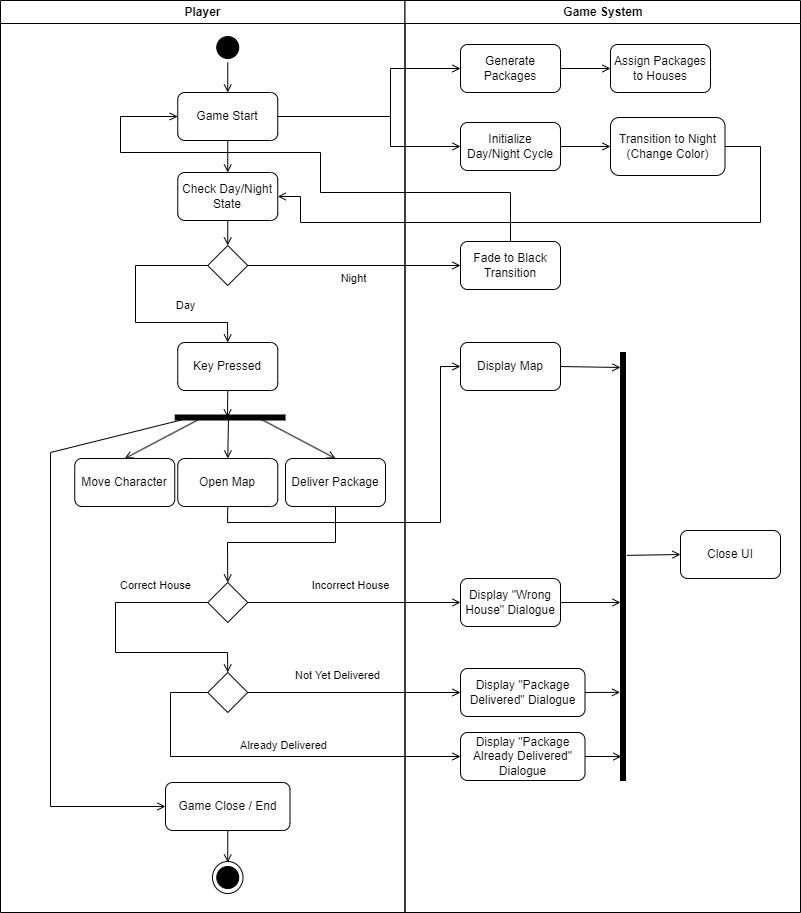

The diagram above was exported from draw.io. Its source (the exported page's mxGraphModel, read from the mxfile embedded in the PNG):
<mxGraphModel dx="974" dy="457" grid="1" gridSize="10" guides="1" tooltips="1" connect="1" arrows="1" fold="1" page="1" pageScale="1" pageWidth="1169" pageHeight="826" background="none" math="0" shadow="0">
  <root>
    <mxCell id="0" />
    <mxCell id="1" parent="0" />
    <mxCell id="2" value="Player" style="swimlane;whiteSpace=wrap" parent="1" vertex="1">
      <mxGeometry x="40" y="128" width="404.5" height="912" as="geometry" />
    </mxCell>
    <mxCell id="5" value="" style="ellipse;shape=startState;fillColor=#000000;strokeColor=#000000;" parent="2" vertex="1">
      <mxGeometry x="212.25" y="32" width="30" height="30" as="geometry" />
    </mxCell>
    <mxCell id="tT4GmSol_FMRYdSA-JS0-42" value="Game Start" style="rounded=1;whiteSpace=wrap;html=1;" vertex="1" parent="2">
      <mxGeometry x="177.25" y="92" width="100" height="48" as="geometry" />
    </mxCell>
    <mxCell id="tT4GmSol_FMRYdSA-JS0-44" value="" style="html=1;verticalAlign=top;labelBackgroundColor=none;endArrow=open;endFill=0;rounded=0;exitX=0.5;exitY=1;exitDx=0;exitDy=0;entryX=0.5;entryY=0;entryDx=0;entryDy=0;" edge="1" parent="2" source="5" target="tT4GmSol_FMRYdSA-JS0-42">
      <mxGeometry width="160" relative="1" as="geometry">
        <mxPoint x="322.75" y="176" as="sourcePoint" />
        <mxPoint x="482.75" y="176" as="targetPoint" />
      </mxGeometry>
    </mxCell>
    <mxCell id="tT4GmSol_FMRYdSA-JS0-66" value="" style="html=1;verticalAlign=top;labelBackgroundColor=none;endArrow=open;endFill=0;rounded=0;exitX=0.5;exitY=1;exitDx=0;exitDy=0;entryX=0.5;entryY=0;entryDx=0;entryDy=0;" edge="1" parent="2" source="tT4GmSol_FMRYdSA-JS0-42" target="tT4GmSol_FMRYdSA-JS0-75">
      <mxGeometry width="160" relative="1" as="geometry">
        <mxPoint x="237.25" y="84" as="sourcePoint" />
        <mxPoint x="227.03999999999996" y="168.29000000000008" as="targetPoint" />
      </mxGeometry>
    </mxCell>
    <mxCell id="tT4GmSol_FMRYdSA-JS0-75" value="Check Day/Night State" style="rounded=1;whiteSpace=wrap;html=1;" vertex="1" parent="2">
      <mxGeometry x="177.25" y="172" width="100" height="48" as="geometry" />
    </mxCell>
    <mxCell id="tT4GmSol_FMRYdSA-JS0-76" value="" style="rhombus;whiteSpace=wrap;html=1;" vertex="1" parent="2">
      <mxGeometry x="207.25" y="245" width="40" height="40" as="geometry" />
    </mxCell>
    <mxCell id="tT4GmSol_FMRYdSA-JS0-89" value="Day" style="html=1;verticalAlign=top;labelBackgroundColor=none;endArrow=open;endFill=0;rounded=0;exitX=0;exitY=0.5;exitDx=0;exitDy=0;entryX=0.5;entryY=0;entryDx=0;entryDy=0;" edge="1" parent="2" source="tT4GmSol_FMRYdSA-JS0-76" target="tT4GmSol_FMRYdSA-JS0-90">
      <mxGeometry x="-0.8155" y="27" width="160" relative="1" as="geometry">
        <mxPoint x="257" y="275" as="sourcePoint" />
        <mxPoint x="226.79999999999995" y="341.9999999999999" as="targetPoint" />
        <Array as="points">
          <mxPoint x="135" y="265" />
          <mxPoint x="135" y="322" />
          <mxPoint x="227" y="322" />
        </Array>
        <mxPoint as="offset" />
      </mxGeometry>
    </mxCell>
    <mxCell id="tT4GmSol_FMRYdSA-JS0-90" value="Key Pressed" style="rounded=1;whiteSpace=wrap;html=1;" vertex="1" parent="2">
      <mxGeometry x="177.25" y="342" width="100" height="48" as="geometry" />
    </mxCell>
    <mxCell id="tT4GmSol_FMRYdSA-JS0-91" value="Move Character" style="rounded=1;whiteSpace=wrap;html=1;" vertex="1" parent="2">
      <mxGeometry x="74.25" y="458" width="100" height="48" as="geometry" />
    </mxCell>
    <mxCell id="tT4GmSol_FMRYdSA-JS0-92" value="" style="shape=line;html=1;strokeWidth=6;strokeColor=#000000;fillColor=#000000;" vertex="1" parent="2">
      <mxGeometry x="174.25" y="412" width="110.75" height="10" as="geometry" />
    </mxCell>
    <mxCell id="tT4GmSol_FMRYdSA-JS0-93" value="" style="html=1;verticalAlign=top;labelBackgroundColor=none;endArrow=open;endFill=0;rounded=0;exitX=0.25;exitY=0.5;exitDx=0;exitDy=0;entryX=0.5;entryY=0;entryDx=0;entryDy=0;exitPerimeter=0;" edge="1" parent="2" source="tT4GmSol_FMRYdSA-JS0-92" target="tT4GmSol_FMRYdSA-JS0-91">
      <mxGeometry width="160" relative="1" as="geometry">
        <mxPoint x="204.5" y="326" as="sourcePoint" />
        <mxPoint x="204.5" y="348" as="targetPoint" />
      </mxGeometry>
    </mxCell>
    <mxCell id="tT4GmSol_FMRYdSA-JS0-94" value="Open Map" style="rounded=1;whiteSpace=wrap;html=1;" vertex="1" parent="2">
      <mxGeometry x="177.25" y="458" width="100" height="48" as="geometry" />
    </mxCell>
    <mxCell id="tT4GmSol_FMRYdSA-JS0-95" value="" style="html=1;verticalAlign=top;labelBackgroundColor=none;endArrow=open;endFill=0;rounded=0;exitX=0.485;exitY=0.725;exitDx=0;exitDy=0;entryX=0.5;entryY=0;entryDx=0;entryDy=0;exitPerimeter=0;" edge="1" parent="2" source="tT4GmSol_FMRYdSA-JS0-92" target="tT4GmSol_FMRYdSA-JS0-94">
      <mxGeometry width="160" relative="1" as="geometry">
        <mxPoint x="178.5" y="423" as="sourcePoint" />
        <mxPoint x="130.5" y="468" as="targetPoint" />
      </mxGeometry>
    </mxCell>
    <mxCell id="tT4GmSol_FMRYdSA-JS0-96" value="Deliver Package" style="rounded=1;whiteSpace=wrap;html=1;" vertex="1" parent="2">
      <mxGeometry x="285" y="458" width="100" height="48" as="geometry" />
    </mxCell>
    <mxCell id="tT4GmSol_FMRYdSA-JS0-97" value="" style="html=1;verticalAlign=top;labelBackgroundColor=none;endArrow=open;endFill=0;rounded=0;exitX=0.75;exitY=0.5;exitDx=0;exitDy=0;entryX=0.5;entryY=0;entryDx=0;entryDy=0;exitPerimeter=0;" edge="1" parent="2" source="tT4GmSol_FMRYdSA-JS0-92" target="tT4GmSol_FMRYdSA-JS0-96">
      <mxGeometry width="160" relative="1" as="geometry">
        <mxPoint x="210.5" y="427" as="sourcePoint" />
        <mxPoint x="130.5" y="468" as="targetPoint" />
      </mxGeometry>
    </mxCell>
    <mxCell id="tT4GmSol_FMRYdSA-JS0-98" value="" style="html=1;verticalAlign=top;labelBackgroundColor=none;endArrow=open;endFill=0;rounded=0;exitX=0.5;exitY=1;exitDx=0;exitDy=0;" edge="1" parent="2" source="tT4GmSol_FMRYdSA-JS0-90">
      <mxGeometry width="160" relative="1" as="geometry">
        <mxPoint x="237" y="230" as="sourcePoint" />
        <mxPoint x="227" y="417" as="targetPoint" />
      </mxGeometry>
    </mxCell>
    <mxCell id="tT4GmSol_FMRYdSA-JS0-99" value="" style="rhombus;whiteSpace=wrap;html=1;" vertex="1" parent="2">
      <mxGeometry x="207.25" y="582" width="40" height="40" as="geometry" />
    </mxCell>
    <mxCell id="tT4GmSol_FMRYdSA-JS0-100" value="" style="html=1;verticalAlign=top;labelBackgroundColor=none;endArrow=open;endFill=0;rounded=0;exitX=0.5;exitY=1;exitDx=0;exitDy=0;entryX=0.5;entryY=0;entryDx=0;entryDy=0;" edge="1" parent="2" source="tT4GmSol_FMRYdSA-JS0-96" target="tT4GmSol_FMRYdSA-JS0-99">
      <mxGeometry width="160" relative="1" as="geometry">
        <mxPoint x="237" y="230" as="sourcePoint" />
        <mxPoint x="237" y="252" as="targetPoint" />
        <Array as="points">
          <mxPoint x="335" y="542" />
          <mxPoint x="227" y="542" />
        </Array>
      </mxGeometry>
    </mxCell>
    <mxCell id="tT4GmSol_FMRYdSA-JS0-106" value="" style="rhombus;whiteSpace=wrap;html=1;" vertex="1" parent="2">
      <mxGeometry x="207.25" y="672" width="40" height="40" as="geometry" />
    </mxCell>
    <mxCell id="tT4GmSol_FMRYdSA-JS0-102" value="Correct House" style="html=1;verticalAlign=top;labelBackgroundColor=none;endArrow=open;endFill=0;rounded=0;exitX=0;exitY=0.5;exitDx=0;exitDy=0;entryX=0.5;entryY=0;entryDx=0;entryDy=0;" edge="1" parent="2" source="tT4GmSol_FMRYdSA-JS0-99" target="tT4GmSol_FMRYdSA-JS0-106">
      <mxGeometry x="-0.619" y="-30" width="160" relative="1" as="geometry">
        <mxPoint x="257" y="582" as="sourcePoint" />
        <mxPoint x="105" y="572" as="targetPoint" />
        <Array as="points">
          <mxPoint x="115" y="602" />
          <mxPoint x="115" y="652" />
          <mxPoint x="227" y="652" />
        </Array>
        <mxPoint as="offset" />
      </mxGeometry>
    </mxCell>
    <mxCell id="tT4GmSol_FMRYdSA-JS0-77" value="" style="html=1;verticalAlign=top;labelBackgroundColor=none;endArrow=open;endFill=0;rounded=0;exitX=0.5;exitY=1;exitDx=0;exitDy=0;entryX=0.5;entryY=0;entryDx=0;entryDy=0;" edge="1" parent="2" source="tT4GmSol_FMRYdSA-JS0-75" target="tT4GmSol_FMRYdSA-JS0-76">
      <mxGeometry width="160" relative="1" as="geometry">
        <mxPoint x="297" y="150" as="sourcePoint" />
        <mxPoint x="287" y="242" as="targetPoint" />
      </mxGeometry>
    </mxCell>
    <mxCell id="tT4GmSol_FMRYdSA-JS0-119" value="Game Close / End" style="rounded=1;whiteSpace=wrap;html=1;" vertex="1" parent="2">
      <mxGeometry x="165" y="782" width="124.5" height="48" as="geometry" />
    </mxCell>
    <mxCell id="tT4GmSol_FMRYdSA-JS0-120" value="" style="html=1;verticalAlign=top;labelBackgroundColor=none;endArrow=open;endFill=0;rounded=0;exitX=0.164;exitY=0.461;exitDx=0;exitDy=0;entryX=0;entryY=0.5;entryDx=0;entryDy=0;exitPerimeter=0;" edge="1" parent="2" source="tT4GmSol_FMRYdSA-JS0-92" target="tT4GmSol_FMRYdSA-JS0-119">
      <mxGeometry width="160" relative="1" as="geometry">
        <mxPoint x="212" y="427" as="sourcePoint" />
        <mxPoint x="130" y="468" as="targetPoint" />
        <Array as="points">
          <mxPoint x="50" y="452" />
          <mxPoint x="50" y="806" />
        </Array>
      </mxGeometry>
    </mxCell>
    <mxCell id="tT4GmSol_FMRYdSA-JS0-147" value="" style="ellipse;shape=startState;fillColor=#FFFFFF;strokeColor=#000000;" vertex="1" parent="2">
      <mxGeometry x="208" y="857" width="38.5" height="40" as="geometry" />
    </mxCell>
    <mxCell id="tT4GmSol_FMRYdSA-JS0-148" value="" style="ellipse;shape=startState;fillColor=#000000;strokeColor=#000000;" vertex="1" parent="2">
      <mxGeometry x="212.25" y="862" width="30" height="30" as="geometry" />
    </mxCell>
    <mxCell id="tT4GmSol_FMRYdSA-JS0-149" value="" style="html=1;verticalAlign=top;labelBackgroundColor=none;endArrow=open;endFill=0;rounded=0;exitX=0.5;exitY=1;exitDx=0;exitDy=0;entryX=0.5;entryY=0;entryDx=0;entryDy=0;" edge="1" parent="2" source="tT4GmSol_FMRYdSA-JS0-119" target="tT4GmSol_FMRYdSA-JS0-148">
      <mxGeometry width="160" relative="1" as="geometry">
        <mxPoint x="237" y="400" as="sourcePoint" />
        <mxPoint x="237" y="427" as="targetPoint" />
      </mxGeometry>
    </mxCell>
    <mxCell id="3" value="Game System" style="swimlane;whiteSpace=wrap" parent="1" vertex="1">
      <mxGeometry x="444.5" y="128" width="395.5" height="912" as="geometry" />
    </mxCell>
    <mxCell id="tT4GmSol_FMRYdSA-JS0-45" value="Generate Packages" style="rounded=1;whiteSpace=wrap;html=1;" vertex="1" parent="3">
      <mxGeometry x="55.5" y="44" width="100" height="48" as="geometry" />
    </mxCell>
    <mxCell id="tT4GmSol_FMRYdSA-JS0-47" value="Initialize Day/Night Cycle" style="rounded=1;whiteSpace=wrap;html=1;" vertex="1" parent="3">
      <mxGeometry x="55.5" y="122" width="100" height="48" as="geometry" />
    </mxCell>
    <mxCell id="tT4GmSol_FMRYdSA-JS0-71" value="Assign Packages to Houses" style="rounded=1;whiteSpace=wrap;html=1;" vertex="1" parent="3">
      <mxGeometry x="205.5" y="44" width="100" height="48" as="geometry" />
    </mxCell>
    <mxCell id="tT4GmSol_FMRYdSA-JS0-72" value="" style="html=1;verticalAlign=top;labelBackgroundColor=none;endArrow=open;endFill=0;rounded=0;exitX=1;exitY=0.5;exitDx=0;exitDy=0;" edge="1" parent="3" source="tT4GmSol_FMRYdSA-JS0-45" target="tT4GmSol_FMRYdSA-JS0-71">
      <mxGeometry width="160" relative="1" as="geometry">
        <mxPoint x="-162.5" y="72" as="sourcePoint" />
        <mxPoint x="-162.5" y="102" as="targetPoint" />
      </mxGeometry>
    </mxCell>
    <mxCell id="tT4GmSol_FMRYdSA-JS0-73" value="Transition to Night (Change Color)" style="rounded=1;whiteSpace=wrap;html=1;" vertex="1" parent="3">
      <mxGeometry x="205.5" y="117" width="114.5" height="58" as="geometry" />
    </mxCell>
    <mxCell id="tT4GmSol_FMRYdSA-JS0-78" value="" style="html=1;verticalAlign=top;labelBackgroundColor=none;endArrow=open;endFill=0;rounded=0;exitX=1;exitY=0.5;exitDx=0;exitDy=0;entryX=0;entryY=0.5;entryDx=0;entryDy=0;" edge="1" parent="3" source="tT4GmSol_FMRYdSA-JS0-47" target="tT4GmSol_FMRYdSA-JS0-73">
      <mxGeometry width="160" relative="1" as="geometry">
        <mxPoint x="165" y="78" as="sourcePoint" />
        <mxPoint x="215" y="78" as="targetPoint" />
      </mxGeometry>
    </mxCell>
    <mxCell id="tT4GmSol_FMRYdSA-JS0-80" value="Fade to Black Transition" style="rounded=1;whiteSpace=wrap;html=1;" vertex="1" parent="3">
      <mxGeometry x="55.5" y="241" width="100" height="48" as="geometry" />
    </mxCell>
    <mxCell id="tT4GmSol_FMRYdSA-JS0-103" value="Display Map" style="rounded=1;whiteSpace=wrap;html=1;" vertex="1" parent="3">
      <mxGeometry x="55.5" y="342" width="100" height="48" as="geometry" />
    </mxCell>
    <mxCell id="tT4GmSol_FMRYdSA-JS0-105" value="Display &quot;Wrong House&quot; Dialogue" style="rounded=1;whiteSpace=wrap;html=1;" vertex="1" parent="3">
      <mxGeometry x="55.5" y="578" width="100" height="48" as="geometry" />
    </mxCell>
    <mxCell id="tT4GmSol_FMRYdSA-JS0-107" value="Display &quot;Package Delivered&quot; Dialogue" style="rounded=1;whiteSpace=wrap;html=1;" vertex="1" parent="3">
      <mxGeometry x="55.5" y="668" width="124.5" height="48" as="geometry" />
    </mxCell>
    <mxCell id="tT4GmSol_FMRYdSA-JS0-110" value="Display &quot;Package Already Delivered&quot; Dialogue" style="rounded=1;whiteSpace=wrap;html=1;" vertex="1" parent="3">
      <mxGeometry x="55.5" y="732" width="124.5" height="48" as="geometry" />
    </mxCell>
    <mxCell id="tT4GmSol_FMRYdSA-JS0-111" value="Close UI" style="rounded=1;whiteSpace=wrap;html=1;" vertex="1" parent="3">
      <mxGeometry x="275.5" y="530" width="100" height="48" as="geometry" />
    </mxCell>
    <mxCell id="tT4GmSol_FMRYdSA-JS0-112" value="" style="html=1;points=[];perimeter=orthogonalPerimeter;fillColor=strokeColor;" vertex="1" parent="3">
      <mxGeometry x="215.5" y="352" width="5" height="428" as="geometry" />
    </mxCell>
    <mxCell id="tT4GmSol_FMRYdSA-JS0-113" value="" style="html=1;verticalAlign=top;labelBackgroundColor=none;endArrow=open;endFill=0;rounded=0;exitX=1;exitY=0.5;exitDx=0;exitDy=0;" edge="1" parent="3" source="tT4GmSol_FMRYdSA-JS0-103">
      <mxGeometry width="160" relative="1" as="geometry">
        <mxPoint x="-167.5" y="150" as="sourcePoint" />
        <mxPoint x="215.5" y="367" as="targetPoint" />
      </mxGeometry>
    </mxCell>
    <mxCell id="tT4GmSol_FMRYdSA-JS0-114" value="" style="html=1;verticalAlign=top;labelBackgroundColor=none;endArrow=open;endFill=0;rounded=0;exitX=1;exitY=0.5;exitDx=0;exitDy=0;" edge="1" parent="3" source="tT4GmSol_FMRYdSA-JS0-105">
      <mxGeometry width="160" relative="1" as="geometry">
        <mxPoint x="165" y="376" as="sourcePoint" />
        <mxPoint x="215.5" y="602" as="targetPoint" />
      </mxGeometry>
    </mxCell>
    <mxCell id="tT4GmSol_FMRYdSA-JS0-115" value="" style="html=1;verticalAlign=top;labelBackgroundColor=none;endArrow=open;endFill=0;rounded=0;exitX=1;exitY=0.5;exitDx=0;exitDy=0;entryX=-0.087;entryY=0.794;entryDx=0;entryDy=0;entryPerimeter=0;" edge="1" parent="3" source="tT4GmSol_FMRYdSA-JS0-107" target="tT4GmSol_FMRYdSA-JS0-112">
      <mxGeometry width="160" relative="1" as="geometry">
        <mxPoint x="165" y="612" as="sourcePoint" />
        <mxPoint x="225.5" y="612" as="targetPoint" />
      </mxGeometry>
    </mxCell>
    <mxCell id="tT4GmSol_FMRYdSA-JS0-116" value="" style="html=1;verticalAlign=top;labelBackgroundColor=none;endArrow=open;endFill=0;rounded=0;exitX=1;exitY=0.5;exitDx=0;exitDy=0;entryX=0.189;entryY=0.944;entryDx=0;entryDy=0;entryPerimeter=0;" edge="1" parent="3" source="tT4GmSol_FMRYdSA-JS0-110" target="tT4GmSol_FMRYdSA-JS0-112">
      <mxGeometry width="160" relative="1" as="geometry">
        <mxPoint x="190" y="702" as="sourcePoint" />
        <mxPoint x="225" y="702" as="targetPoint" />
      </mxGeometry>
    </mxCell>
    <mxCell id="tT4GmSol_FMRYdSA-JS0-117" value="" style="html=1;verticalAlign=top;labelBackgroundColor=none;endArrow=open;endFill=0;rounded=0;exitX=1.292;exitY=0.474;exitDx=0;exitDy=0;exitPerimeter=0;entryX=0;entryY=0.5;entryDx=0;entryDy=0;" edge="1" parent="3" source="tT4GmSol_FMRYdSA-JS0-112" target="tT4GmSol_FMRYdSA-JS0-111">
      <mxGeometry width="160" relative="1" as="geometry">
        <mxPoint x="165" y="376" as="sourcePoint" />
        <mxPoint x="225.5" y="377" as="targetPoint" />
      </mxGeometry>
    </mxCell>
    <mxCell id="tT4GmSol_FMRYdSA-JS0-46" value="" style="html=1;verticalAlign=top;labelBackgroundColor=none;endArrow=open;endFill=0;rounded=0;exitX=1;exitY=0.5;exitDx=0;exitDy=0;entryX=0;entryY=0.5;entryDx=0;entryDy=0;" edge="1" parent="1" source="tT4GmSol_FMRYdSA-JS0-42" target="tT4GmSol_FMRYdSA-JS0-45">
      <mxGeometry width="160" relative="1" as="geometry">
        <mxPoint x="314.5" y="208" as="sourcePoint" />
        <mxPoint x="314.5" y="230" as="targetPoint" />
        <Array as="points">
          <mxPoint x="430" y="244" />
          <mxPoint x="430" y="196" />
        </Array>
      </mxGeometry>
    </mxCell>
    <mxCell id="tT4GmSol_FMRYdSA-JS0-53" value="" style="html=1;verticalAlign=top;labelBackgroundColor=none;endArrow=open;endFill=0;rounded=0;exitX=1;exitY=0.5;exitDx=0;exitDy=0;entryX=0;entryY=0.5;entryDx=0;entryDy=0;" edge="1" parent="1" source="tT4GmSol_FMRYdSA-JS0-42" target="tT4GmSol_FMRYdSA-JS0-47">
      <mxGeometry width="160" relative="1" as="geometry">
        <mxPoint x="314.5" y="208" as="sourcePoint" />
        <mxPoint x="314.5" y="230" as="targetPoint" />
        <Array as="points">
          <mxPoint x="430" y="244" />
          <mxPoint x="430" y="274" />
        </Array>
      </mxGeometry>
    </mxCell>
    <mxCell id="tT4GmSol_FMRYdSA-JS0-79" value="Night" style="html=1;verticalAlign=top;labelBackgroundColor=none;endArrow=open;endFill=0;rounded=0;exitX=1;exitY=0.5;exitDx=0;exitDy=0;entryX=0;entryY=0.5;entryDx=0;entryDy=0;" edge="1" parent="1" source="tT4GmSol_FMRYdSA-JS0-76" target="tT4GmSol_FMRYdSA-JS0-80">
      <mxGeometry width="160" relative="1" as="geometry">
        <mxPoint x="410" y="400" as="sourcePoint" />
        <mxPoint x="420" y="400" as="targetPoint" />
      </mxGeometry>
    </mxCell>
    <mxCell id="tT4GmSol_FMRYdSA-JS0-101" value="Incorrect House" style="html=1;verticalAlign=top;labelBackgroundColor=none;endArrow=open;endFill=0;rounded=0;exitX=1;exitY=0.5;exitDx=0;exitDy=0;entryX=0;entryY=0.5;entryDx=0;entryDy=0;" edge="1" parent="1" source="tT4GmSol_FMRYdSA-JS0-99" target="tT4GmSol_FMRYdSA-JS0-105">
      <mxGeometry x="-0.0341" y="30" width="160" relative="1" as="geometry">
        <mxPoint x="302" y="403" as="sourcePoint" />
        <mxPoint x="550" y="730" as="targetPoint" />
        <mxPoint as="offset" />
      </mxGeometry>
    </mxCell>
    <mxCell id="tT4GmSol_FMRYdSA-JS0-104" value="" style="html=1;verticalAlign=top;labelBackgroundColor=none;endArrow=open;endFill=0;rounded=0;exitX=0.5;exitY=1;exitDx=0;exitDy=0;entryX=0;entryY=0.5;entryDx=0;entryDy=0;" edge="1" parent="1" source="tT4GmSol_FMRYdSA-JS0-94" target="tT4GmSol_FMRYdSA-JS0-103">
      <mxGeometry width="160" relative="1" as="geometry">
        <mxPoint x="282" y="358" as="sourcePoint" />
        <mxPoint x="282" y="380" as="targetPoint" />
        <Array as="points">
          <mxPoint x="267" y="650" />
          <mxPoint x="480" y="650" />
          <mxPoint x="480" y="494" />
        </Array>
      </mxGeometry>
    </mxCell>
    <mxCell id="tT4GmSol_FMRYdSA-JS0-108" value="Not Yet Delivered" style="html=1;verticalAlign=top;labelBackgroundColor=none;endArrow=open;endFill=0;rounded=0;exitX=1;exitY=0.5;exitDx=0;exitDy=0;entryX=0;entryY=0.5;entryDx=0;entryDy=0;" edge="1" parent="1" source="tT4GmSol_FMRYdSA-JS0-106" target="tT4GmSol_FMRYdSA-JS0-107">
      <mxGeometry x="-0.1552" y="30" width="160" relative="1" as="geometry">
        <mxPoint x="302" y="740" as="sourcePoint" />
        <mxPoint x="510" y="740" as="targetPoint" />
        <mxPoint as="offset" />
      </mxGeometry>
    </mxCell>
    <mxCell id="tT4GmSol_FMRYdSA-JS0-109" value="Already Delivered" style="html=1;verticalAlign=top;labelBackgroundColor=none;endArrow=open;endFill=0;rounded=0;exitX=0;exitY=0.5;exitDx=0;exitDy=0;entryX=0;entryY=0.5;entryDx=0;entryDy=0;" edge="1" parent="1" source="tT4GmSol_FMRYdSA-JS0-106" target="tT4GmSol_FMRYdSA-JS0-110">
      <mxGeometry x="0.0915" y="24" width="160" relative="1" as="geometry">
        <mxPoint x="302" y="740" as="sourcePoint" />
        <mxPoint x="510" y="740" as="targetPoint" />
        <Array as="points">
          <mxPoint x="210" y="820" />
          <mxPoint x="210" y="884" />
        </Array>
        <mxPoint as="offset" />
      </mxGeometry>
    </mxCell>
    <mxCell id="tT4GmSol_FMRYdSA-JS0-118" value="" style="html=1;verticalAlign=top;labelBackgroundColor=none;endArrow=open;endFill=0;rounded=0;exitX=0.5;exitY=0;exitDx=0;exitDy=0;entryX=0;entryY=0.5;entryDx=0;entryDy=0;" edge="1" parent="1" source="tT4GmSol_FMRYdSA-JS0-80" target="tT4GmSol_FMRYdSA-JS0-42">
      <mxGeometry width="160" relative="1" as="geometry">
        <mxPoint x="297" y="403" as="sourcePoint" />
        <mxPoint x="510" y="403" as="targetPoint" />
        <Array as="points">
          <mxPoint x="550" y="320" />
          <mxPoint x="360" y="320" />
          <mxPoint x="360" y="280" />
          <mxPoint x="160" y="280" />
          <mxPoint x="160" y="244" />
        </Array>
      </mxGeometry>
    </mxCell>
    <mxCell id="tT4GmSol_FMRYdSA-JS0-150" value="" style="html=1;verticalAlign=top;labelBackgroundColor=none;endArrow=open;endFill=0;rounded=0;exitX=1;exitY=0.5;exitDx=0;exitDy=0;entryX=1;entryY=0.5;entryDx=0;entryDy=0;" edge="1" parent="1" source="tT4GmSol_FMRYdSA-JS0-73" target="tT4GmSol_FMRYdSA-JS0-75">
      <mxGeometry x="-0.572" y="65" width="160" relative="1" as="geometry">
        <mxPoint x="297" y="403" as="sourcePoint" />
        <mxPoint x="510" y="403" as="targetPoint" />
        <Array as="points">
          <mxPoint x="800" y="274" />
          <mxPoint x="800" y="350" />
          <mxPoint x="340" y="350" />
          <mxPoint x="340" y="324" />
        </Array>
        <mxPoint as="offset" />
      </mxGeometry>
    </mxCell>
  </root>
</mxGraphModel>